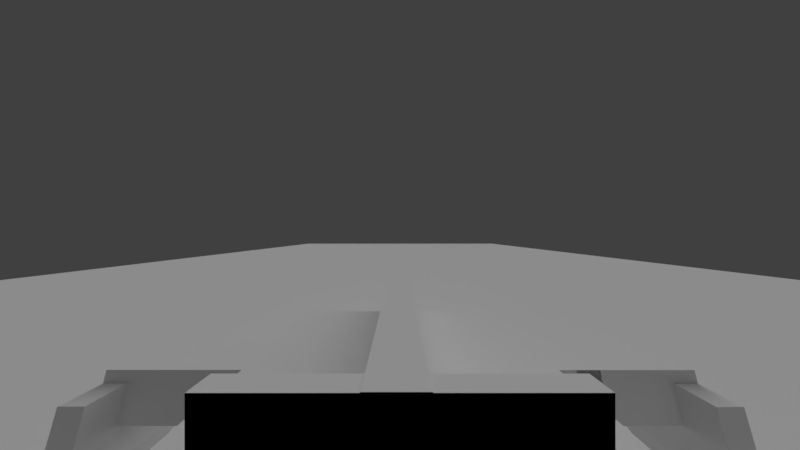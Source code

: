 # Source: robot.blend  (saved by Blender 2.79.0; exported with 4.5.12 LTS)
import bpy
from mathutils import Matrix  # noqa: F401  (used for matrix-valued properties, if any)

bpy.ops.wm.read_factory_settings(use_empty=True)
scene = bpy.context.scene
scene.name = 'Scene'

# ---- collections
col_collection_1 = bpy.data.collections.new('Collection 1'); scene.collection.children.link(col_collection_1)

# ---- materials (node trees are filled in below, after node groups)
mat_physshapes = bpy.data.materials.new('PhysShapes')
mat_physshapes.alpha_threshold = 0.0
mat_physshapes.use_transparent_shadow = False
mat_physshapes.roughness = 0.5
mat_physshapes.line_color = (0.0, 0.0, 0.0, 1.0)

# ---- material node trees

# ---- world
world_world = bpy.data.worlds.new('World'); scene.world = world_world
world_world.color = (0.05088, 0.05088, 0.05088)
world_world.use_sun_shadow = False
world_world.sun_shadow_jitter_overblur = 0.0
world_world.cycles.sampling_method = 'MANUAL'

# ---- cameras
cam_camera = bpy.data.cameras.new('Camera')
cam_camera.clip_end = 200.0
cam_camera.lens = 3.547
cam_camera.sensor_width = 32.0
cam_camera.sensor_height = 18.0
cam_camera.display_size = 20.0
cam_camera.lens_unit = 'FOV'
cam_camera.dof.focus_distance = 0.0
cam_camera.dof.aperture_fstop = 128.0
cam_camera.dof.aperture_blades = 6

# ---- lights
light_spot_001 = bpy.data.lights.new('Spot.001', 'SUN')
light_spot_001.transmission_factor = 0.0
light_spot_001.angle = 1.571
light_spot_001.energy = 0.5
light_spot_001.shadow_buffer_clip_start = 0.5
light_spot_001.shadow_soft_size = 1.0
light_spot_001.shadow_cascade_max_distance = 1000.0
light_spot = bpy.data.lights.new('Spot', 'SUN')
light_spot.transmission_factor = 0.0
light_spot.angle = 1.571
light_spot.energy = 0.5
light_spot.shadow_buffer_clip_start = 0.5
light_spot.shadow_soft_size = 1.0
light_spot.shadow_cascade_max_distance = 1000.0

# ---- meshes
me_plane = bpy.data.meshes.new('Plane')
me_plane.from_pydata([(-10.0, -10.0, 0.0), (10.0, -10.0, 0.0), (-10.0, 10.0, 0.0), (10.0, 10.0, 0.0)], [], [(0, 1, 3, 2)])
me_plane.use_remesh_preserve_volume = False
me_plane.use_remesh_preserve_attributes = False
me_plane.use_mirror_vertex_groups = False
me_plane.update()
me_cube = bpy.data.meshes.new('Cube')
me_cube.from_pydata([(0.5, 0.75, -0.25), (0.5, -0.75, -0.25), (-0.5, -0.75, -0.25), (-0.5, 0.75, -0.25), (0.5, 0.75, 0.25), (0.5, -0.75, 0.25), (-0.5, -0.75, 0.25), (-0.5, 0.75, 0.25)], [], [(0, 1, 2, 3), (4, 7, 6, 5), (0, 4, 5, 1), (1, 5, 6, 2), (2, 6, 7, 3), (4, 0, 3, 7)])
me_cube.materials.append(mat_physshapes)
me_cube.use_remesh_preserve_volume = False
me_cube.use_remesh_preserve_attributes = False
me_cube.use_mirror_vertex_groups = False
me_cube.update()
me_cube_004 = bpy.data.meshes.new('Cube.004')
me_cube_004.from_pydata([(0.351, 0.243, -0.02499), (0.351, -0.243, -0.02499), (-0.351, -0.243, -0.02499), (-0.351, 0.243, -0.02499), (0.351, 0.243, 0.25), (0.351, -0.243, 0.25), (-0.351, -0.243, 0.25), (-0.351, 0.243, 0.25)], [], [(0, 1, 2, 3), (4, 7, 6, 5), (0, 4, 5, 1), (1, 5, 6, 2), (2, 6, 7, 3), (4, 0, 3, 7)])
me_cube_004.materials.append(mat_physshapes)
me_cube_004.use_remesh_preserve_volume = False
me_cube_004.use_remesh_preserve_attributes = False
me_cube_004.use_mirror_vertex_groups = False
me_cube_004.update()
me_cube_005 = bpy.data.meshes.new('Cube.005')
me_cube_005.from_pydata([(0.705, -0.081, -0.04499), (-0.105, -0.081, -0.04499), (-0.105, 0.081, -0.04499), (0.705, 0.081, -0.04499), (0.705, -0.081, 0.03751), (-0.105, -0.081, 0.03751), (-0.105, 0.081, 0.03751), (0.705, 0.081, 0.03751)], [], [(0, 1, 2, 3), (4, 7, 6, 5), (0, 4, 5, 1), (1, 5, 6, 2), (2, 6, 7, 3), (4, 0, 3, 7)])
me_cube_005.materials.append(mat_physshapes)
me_cube_005.use_remesh_preserve_volume = False
me_cube_005.use_remesh_preserve_attributes = False
me_cube_005.use_mirror_vertex_groups = False
me_cube_005.update()
me_cube_001 = bpy.data.meshes.new('Cube.001')
me_cube_001.from_pydata([(-0.45, -0.05, -0.1), (-0.45, -0.05, 0.1), (-0.45, 0.05, -0.1), (-0.45, 0.05, 0.1), (0.05, -0.05, -0.1), (0.05, -0.05, 0.1), (0.05, 0.05, -0.1), (0.05, 0.05, 0.1)], [], [(0, 1, 3, 2), (2, 3, 7, 6), (6, 7, 5, 4), (4, 5, 1, 0), (2, 6, 4, 0), (7, 3, 1, 5)])
me_cube_001.materials.append(mat_physshapes)
me_cube_001.use_remesh_preserve_volume = False
me_cube_001.use_remesh_preserve_attributes = False
me_cube_001.use_mirror_vertex_groups = False
me_cube_001.update()
me_cube_002 = bpy.data.meshes.new('Cube.002')
me_cube_002.from_pydata([(-0.45, -0.05, -0.1), (-0.45, -0.05, 0.1), (-0.45, 0.05, -0.1), (-0.45, 0.05, 0.1), (0.05, -0.05, -0.1), (0.05, -0.05, 0.1), (0.05, 0.05, -0.1), (0.05, 0.05, 0.1)], [], [(0, 1, 3, 2), (2, 3, 7, 6), (6, 7, 5, 4), (4, 5, 1, 0), (2, 6, 4, 0), (7, 3, 1, 5)])
me_cube_002.materials.append(mat_physshapes)
me_cube_002.use_remesh_preserve_volume = False
me_cube_002.use_remesh_preserve_attributes = False
me_cube_002.use_mirror_vertex_groups = False
me_cube_002.update()
me_cube_003 = bpy.data.meshes.new('Cube.003')
me_cube_003.from_pydata([(-0.25, -0.05, -0.1), (-0.25, -0.05, 0.1), (-0.25, 0.05, -0.1), (-0.25, 0.05, 0.1), (0.05, -0.05, -0.1), (0.05, -0.05, 0.1), (0.05, 0.05, -0.1), (0.05, 0.05, 0.1), (-0.44, 3.031e-08, 8.82e-16)], [], [(3, 2, 8), (2, 3, 7, 6), (6, 7, 5, 4), (4, 5, 1, 0), (2, 6, 4, 0), (7, 3, 1, 5), (0, 1, 8), (1, 3, 8), (2, 0, 8)])
me_cube_003.materials.append(mat_physshapes)
me_cube_003.use_remesh_preserve_volume = False
me_cube_003.use_remesh_preserve_attributes = False
me_cube_003.use_mirror_vertex_groups = False
me_cube_003.update()

# ---- objects
ob_spot_001 = bpy.data.objects.new('Spot.001', light_spot_001)
ob_spot = bpy.data.objects.new('Spot', light_spot)
ob_plane = bpy.data.objects.new('Plane', me_plane)
ob_chassis = bpy.data.objects.new('Chassis', me_cube)
ob_turretpan = bpy.data.objects.new('TurretPan', me_cube_004)
ob_turretelevation = bpy.data.objects.new('TurretElevation', me_cube_005)
ob_robotcamera = bpy.data.objects.new('RobotCamera', cam_camera)
ob_frontrightshoulder = bpy.data.objects.new('FrontRightShoulder', me_cube_001)
ob_frontrightelbow = bpy.data.objects.new('FrontRightElbow', me_cube_002)
ob_frontrightwrist = bpy.data.objects.new('FrontRightWrist', me_cube_003)
ob_backrightshoulder = bpy.data.objects.new('BackRightShoulder', me_cube_001)
ob_backrightelbow = bpy.data.objects.new('BackRightElbow', me_cube_002)
ob_backrightwrist = bpy.data.objects.new('BackRightWrist', me_cube_003)
ob_backleftshoulder = bpy.data.objects.new('BackLeftShoulder', me_cube_001)
ob_backleftelbow = bpy.data.objects.new('BackLeftElbow', me_cube_002)
ob_backleftwrist = bpy.data.objects.new('BackLeftWrist', me_cube_003)
ob_frontleftshoulder = bpy.data.objects.new('FrontLeftShoulder', me_cube_001)
ob_frontleftelbow = bpy.data.objects.new('FrontLeftElbow', me_cube_002)
ob_frontleftwrist = bpy.data.objects.new('FrontLeftWrist', me_cube_003)

# ---- transforms, parenting, visibility, modifiers, constraints
ob_spot_001.location = (2.217, 3.374, 5.206)
ob_spot_001.rotation_euler = (-0.5157, 0.1998, -0.3151)
ob_spot_001.lineart.crease_threshold = 0.0
ob_spot.location = (2.217, 3.374, 5.206)
ob_spot.rotation_euler = (-0.5157, 0.1998, -0.3151)
ob_spot.lineart.crease_threshold = 0.0
ob_plane.location = (0.0, 0.0, 0.0)
ob_plane.lineart.crease_threshold = 0.0
ob_chassis.location = (0.0, 0.0, 0.5)
ob_chassis.lock_rotations_4d = False
ob_chassis.empty_display_type = 'ARROWS'
ob_chassis.lineart.crease_threshold = 0.0
ob_turretpan.parent = ob_chassis
ob_turretpan.matrix_parent_inverse = Matrix(((1.0, 0.0, 0.0, 0.0), (0.0, 1.0, 0.0, 0.0), (0.0, 0.0, 1.0, -0.5), (0.0, 0.0, 0.0, 1.0)))
ob_turretpan.location = (0.0, 0.0, 0.751)
ob_turretpan.rotation_euler = (0.0, -0.0, -4.712)
ob_turretpan.lock_rotations_4d = False
ob_turretpan.empty_display_type = 'ARROWS'
ob_turretpan.lineart.crease_threshold = 0.0
ob_turretelevation.parent = ob_turretpan
ob_turretelevation.matrix_parent_inverse = Matrix(((1.192e-08, 1.0, 0.0, 0.0), (-1.0, 1.192e-08, 0.0, 0.0), (0.0, 0.0, 1.0, -0.751), (0.0, 0.0, 0.0, 1.0)))
ob_turretelevation.location = (0.0, 0.34, 0.921)
ob_turretelevation.rotation_euler = (1.571, 7.55e-08, 1.571)
ob_turretelevation.lock_rotations_4d = False
ob_turretelevation.empty_display_type = 'ARROWS'
ob_turretelevation.lineart.crease_threshold = 0.0
ob_robotcamera.parent = ob_turretelevation
ob_robotcamera.matrix_parent_inverse = Matrix(((7.55e-08, 0.0, -1.0, 0.881), (0.0, 1.0, -0.0, -0.34), (1.0, 0.0, 7.55e-08, -6.651e-08), (0.0, 0.0, 0.0, 1.0)))
ob_robotcamera.location = (-8.742e-09, 0.6, 1.0)
ob_robotcamera.rotation_euler = (0.08727, -4.355e-08, 3.99e-08)
ob_robotcamera.lineart.crease_threshold = 0.0
ob_frontrightshoulder.parent = ob_chassis
ob_frontrightshoulder.matrix_parent_inverse = Matrix(((1.0, 0.0, 0.0, -0.0), (0.0, 1.0, 0.0, -0.0), (0.0, 0.0, 1.0, -2.0), (0.0, 0.0, 0.0, 1.0)))
ob_frontrightshoulder.location = (0.4, 0.7, 2.0)
ob_frontrightshoulder.rotation_euler = (0.0, -0.0, 3.142)
ob_frontrightshoulder.lineart.crease_threshold = 0.0
ob_frontrightelbow.parent = ob_frontrightshoulder
ob_frontrightelbow.matrix_parent_inverse = Matrix(((1.0, 0.0, 0.0, 0.4), (0.0, 1.0, 0.0, -0.7), (0.0, 0.0, 1.0, -0.5), (0.0, 0.0, 0.0, 1.0)))
ob_frontrightelbow.location = (-0.8, 0.7, 0.5)
ob_frontrightelbow.lineart.crease_threshold = 0.0
ob_frontrightwrist.parent = ob_frontrightelbow
ob_frontrightwrist.matrix_parent_inverse = Matrix(((1.0, 0.0, 0.0, 0.8), (0.0, 1.0, 0.0, -0.7), (0.0, 0.0, 1.0, -2.0), (0.0, 0.0, 0.0, 1.0)))
ob_frontrightwrist.location = (-1.2, 0.7, 2.0)
ob_frontrightwrist.rotation_euler = (1.571, -1.571, 0.0)
ob_frontrightwrist.lineart.crease_threshold = 0.0
ob_backrightshoulder.parent = ob_chassis
ob_backrightshoulder.matrix_parent_inverse = Matrix(((1.0, 0.0, 0.0, -0.0), (0.0, 1.0, 0.0, -0.0), (0.0, 0.0, 1.0, -2.0), (0.0, 0.0, 0.0, 1.0)))
ob_backrightshoulder.location = (0.4, -0.7, 2.0)
ob_backrightshoulder.rotation_euler = (0.0, -0.0, 3.142)
ob_backrightshoulder.lineart.crease_threshold = 0.0
ob_backrightelbow.parent = ob_backrightshoulder
ob_backrightelbow.matrix_parent_inverse = Matrix(((1.0, 0.0, 0.0, 0.4), (0.0, 1.0, 0.0, -0.7), (0.0, 0.0, 1.0, -0.5), (0.0, 0.0, 0.0, 1.0)))
ob_backrightelbow.location = (-0.8, 0.7, 0.5)
ob_backrightelbow.lineart.crease_threshold = 0.0
ob_backrightwrist.parent = ob_backrightelbow
ob_backrightwrist.matrix_parent_inverse = Matrix(((1.0, 0.0, 0.0, 0.8), (0.0, 1.0, 0.0, -0.7), (0.0, 0.0, 1.0, -2.0), (0.0, 0.0, 0.0, 1.0)))
ob_backrightwrist.location = (-1.2, 0.7, 2.0)
ob_backrightwrist.rotation_euler = (1.571, -1.571, 0.0)
ob_backrightwrist.lineart.crease_threshold = 0.0
ob_backleftshoulder.parent = ob_chassis
ob_backleftshoulder.matrix_parent_inverse = Matrix(((1.0, 0.0, 0.0, -0.0), (0.0, 1.0, 0.0, -0.0), (0.0, 0.0, 1.0, -2.0), (0.0, 0.0, 0.0, 1.0)))
ob_backleftshoulder.location = (-0.4, -0.7, 2.0)
ob_backleftshoulder.lineart.crease_threshold = 0.0
ob_backleftelbow.parent = ob_backleftshoulder
ob_backleftelbow.matrix_parent_inverse = Matrix(((1.0, 0.0, 0.0, 0.4), (0.0, 1.0, 0.0, -0.7), (0.0, 0.0, 1.0, -0.5), (0.0, 0.0, 0.0, 1.0)))
ob_backleftelbow.location = (-0.8, 0.7, 0.5)
ob_backleftelbow.lineart.crease_threshold = 0.0
ob_backleftwrist.parent = ob_backleftelbow
ob_backleftwrist.matrix_parent_inverse = Matrix(((1.0, 0.0, 0.0, 0.8), (0.0, 1.0, 0.0, -0.7), (0.0, 0.0, 1.0, -2.0), (0.0, 0.0, 0.0, 1.0)))
ob_backleftwrist.location = (-1.2, 0.7, 2.0)
ob_backleftwrist.rotation_euler = (1.571, -1.571, 0.0)
ob_backleftwrist.lineart.crease_threshold = 0.0
ob_frontleftshoulder.parent = ob_chassis
ob_frontleftshoulder.matrix_parent_inverse = Matrix(((1.0, 0.0, 0.0, -0.0), (0.0, 1.0, 0.0, -0.0), (0.0, 0.0, 1.0, -2.0), (0.0, 0.0, 0.0, 1.0)))
ob_frontleftshoulder.location = (-0.4, 0.7, 2.0)
ob_frontleftshoulder.lineart.crease_threshold = 0.0
ob_frontleftelbow.parent = ob_frontleftshoulder
ob_frontleftelbow.matrix_parent_inverse = Matrix(((1.0, 0.0, 0.0, 0.4), (0.0, 1.0, 0.0, -0.7), (0.0, 0.0, 1.0, -0.5), (0.0, 0.0, 0.0, 1.0)))
ob_frontleftelbow.location = (-0.8, 0.7, 0.5)
ob_frontleftelbow.lineart.crease_threshold = 0.0
ob_frontleftwrist.parent = ob_frontleftelbow
ob_frontleftwrist.matrix_parent_inverse = Matrix(((1.0, 0.0, 0.0, 0.8), (0.0, 1.0, 0.0, -0.7), (0.0, 0.0, 1.0, -2.0), (0.0, 0.0, 0.0, 1.0)))
ob_frontleftwrist.location = (-1.2, 0.7, 2.0)
ob_frontleftwrist.rotation_euler = (1.571, -1.571, 0.0)
ob_frontleftwrist.lineart.crease_threshold = 0.0

# ---- collection membership
col_collection_1.objects.link(ob_spot_001)
col_collection_1.objects.link(ob_spot)
col_collection_1.objects.link(ob_plane)
col_collection_1.objects.link(ob_chassis)
col_collection_1.objects.link(ob_turretpan)
col_collection_1.objects.link(ob_turretelevation)
col_collection_1.objects.link(ob_robotcamera)
col_collection_1.objects.link(ob_frontrightshoulder)
col_collection_1.objects.link(ob_frontrightelbow)
col_collection_1.objects.link(ob_frontrightwrist)
col_collection_1.objects.link(ob_backrightshoulder)
col_collection_1.objects.link(ob_backrightelbow)
col_collection_1.objects.link(ob_backrightwrist)
col_collection_1.objects.link(ob_backleftshoulder)
col_collection_1.objects.link(ob_backleftelbow)
col_collection_1.objects.link(ob_backleftwrist)
col_collection_1.objects.link(ob_frontleftshoulder)
col_collection_1.objects.link(ob_frontleftelbow)
col_collection_1.objects.link(ob_frontleftwrist)

# ---- scene / render settings (as saved in the file)
scene.camera = ob_robotcamera
scene.frame_start = 1; scene.frame_end = 250; scene.frame_set(1)
scene.render.engine = 'BLENDER_EEVEE_NEXT'
scene.render.resolution_percentage = 50
scene.render.dither_intensity = 0.0
scene.cycles.use_denoising = False
scene.cycles.samples = 128
scene.cycles.sampling_pattern = 'TABULATED_SOBOL'
scene.cycles.use_adaptive_sampling = False
scene.cycles.use_light_tree = False
scene.cycles.blur_glossy = 0.0
scene.cycles.sample_clamp_indirect = 0.0
scene.view_settings.view_transform = 'Standard'
scene.unit_settings.scale_length = 0.1
bpy.context.view_layer.update()
